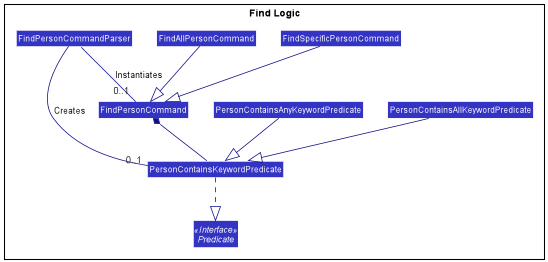

The diagram above was rendered by PlantUML. Its source (embedded in the PNG):
@startuml
!include style.puml
skinparam arrowThickness 1.1
skinparam arrowColor LOGIC_COLOR_T4
skinparam classBackgroundColor LOGIC_COLOR

package "Find Logic" {
Interface Predicate <<Interface>>
Class PersonContainsAllKeywordPredicate
Class PersonContainsAnyKeywordPredicate
Class FindPersonCommand
Class FindSpecificPersonCommand
Class FindAllPersonCommand
Class FindPersonCommandParser
Class PersonContainsKeywordPredicate
}

FindPersonCommandParser -- "0..1" PersonContainsKeywordPredicate : Creates
FindAllPersonCommand --|> FindPersonCommand
FindSpecificPersonCommand --|> FindPersonCommand
FindPersonCommand *-- PersonContainsKeywordPredicate
FindPersonCommandParser -- "0..1" FindPersonCommand : Instantiates
PersonContainsAllKeywordPredicate --|> PersonContainsKeywordPredicate
PersonContainsAnyKeywordPredicate --|> PersonContainsKeywordPredicate
PersonContainsKeywordPredicate ..|> Predicate

@enduml